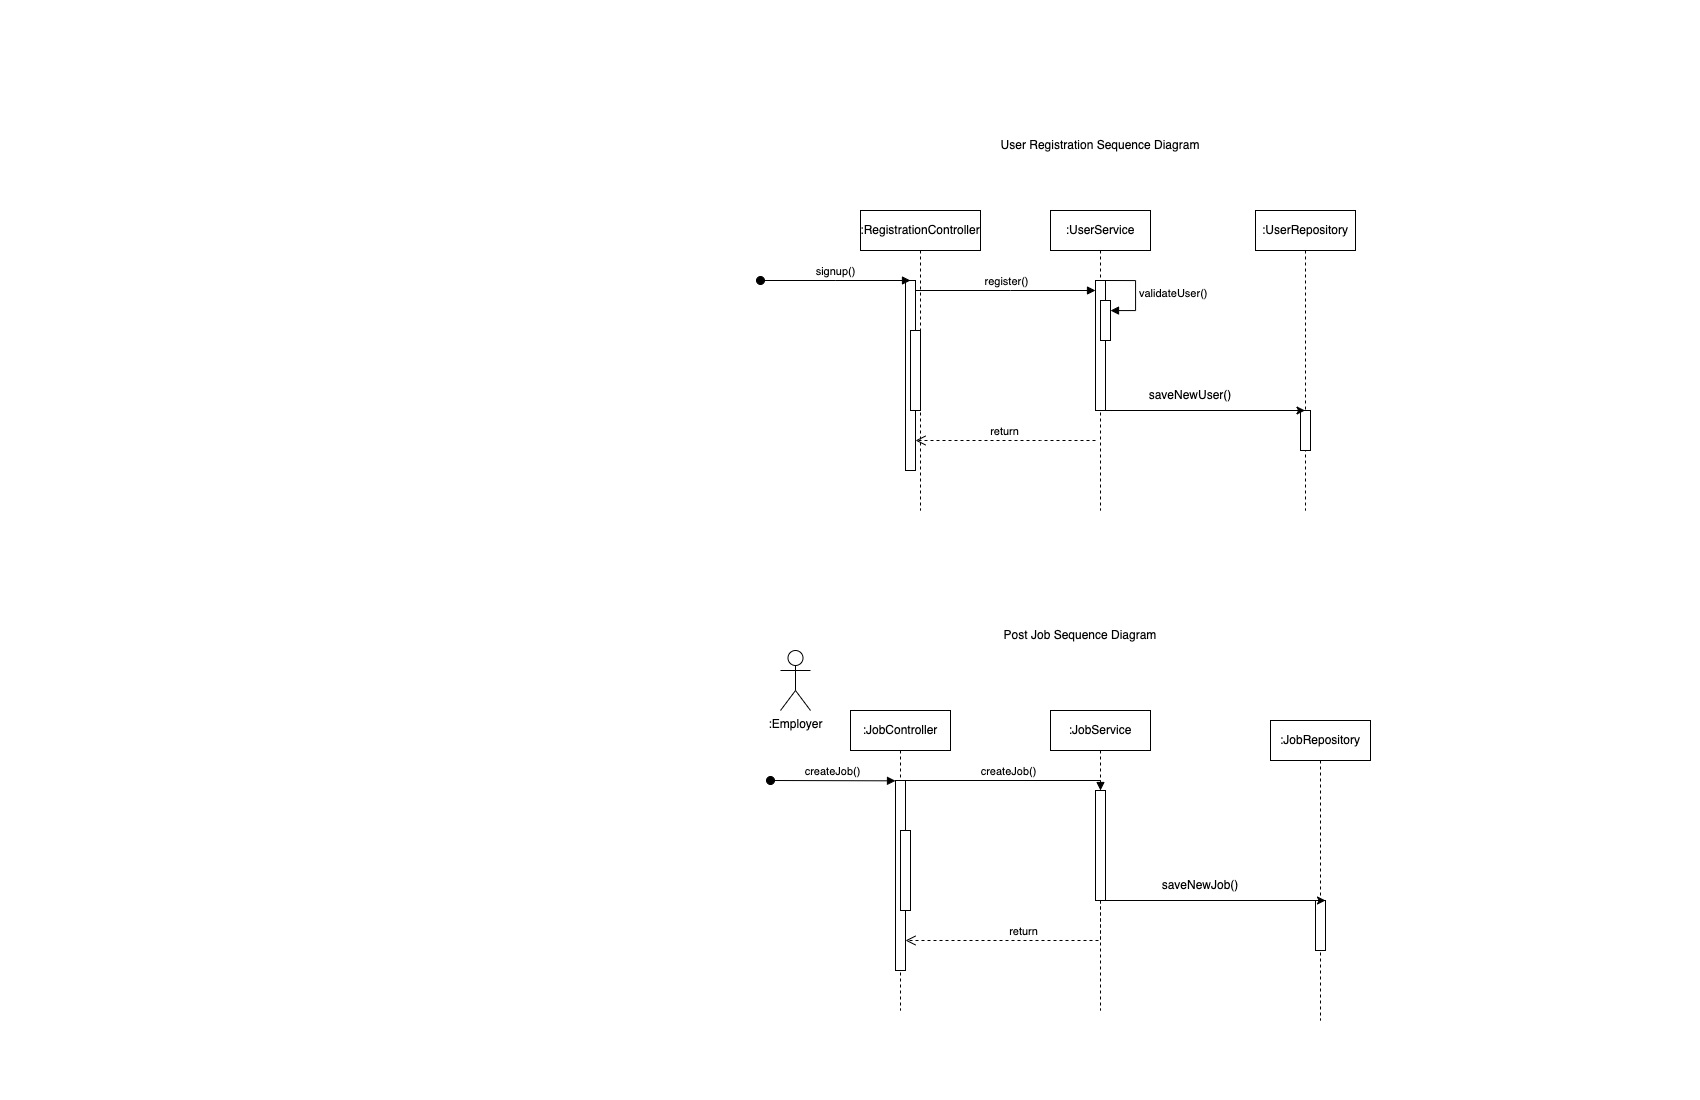

The diagram above was exported from draw.io. Its source (the exported page's mxGraphModel, read from the mxfile embedded in the PNG):
<mxGraphModel dx="2442" dy="1053" grid="1" gridSize="10" guides="1" tooltips="1" connect="1" arrows="1" fold="1" page="1" pageScale="1" pageWidth="850" pageHeight="1100" math="0" shadow="0">
  <root>
    <mxCell id="0" />
    <mxCell id="1" parent="0" />
    <mxCell id="YPZHFaRJqWU_4uBZjV1t-1" value=":RegistrationController" style="shape=umlLifeline;perimeter=lifelinePerimeter;whiteSpace=wrap;html=1;container=0;dropTarget=0;collapsible=0;recursiveResize=0;outlineConnect=0;portConstraint=eastwest;newEdgeStyle={&quot;edgeStyle&quot;:&quot;elbowEdgeStyle&quot;,&quot;elbow&quot;:&quot;vertical&quot;,&quot;curved&quot;:0,&quot;rounded&quot;:0};" parent="1" vertex="1">
      <mxGeometry x="10" y="210" width="120" height="300" as="geometry" />
    </mxCell>
    <mxCell id="YPZHFaRJqWU_4uBZjV1t-2" value="" style="html=1;points=[];perimeter=orthogonalPerimeter;outlineConnect=0;targetShapes=umlLifeline;portConstraint=eastwest;newEdgeStyle={&quot;edgeStyle&quot;:&quot;elbowEdgeStyle&quot;,&quot;elbow&quot;:&quot;vertical&quot;,&quot;curved&quot;:0,&quot;rounded&quot;:0};" parent="YPZHFaRJqWU_4uBZjV1t-1" vertex="1">
      <mxGeometry x="45" y="70" width="10" height="190" as="geometry" />
    </mxCell>
    <mxCell id="YPZHFaRJqWU_4uBZjV1t-3" value="" style="html=1;points=[];perimeter=orthogonalPerimeter;outlineConnect=0;targetShapes=umlLifeline;portConstraint=eastwest;newEdgeStyle={&quot;edgeStyle&quot;:&quot;elbowEdgeStyle&quot;,&quot;elbow&quot;:&quot;vertical&quot;,&quot;curved&quot;:0,&quot;rounded&quot;:0};" parent="YPZHFaRJqWU_4uBZjV1t-1" vertex="1">
      <mxGeometry x="50" y="120" width="10" height="80" as="geometry" />
    </mxCell>
    <mxCell id="YPZHFaRJqWU_4uBZjV1t-4" value=":UserService" style="shape=umlLifeline;perimeter=lifelinePerimeter;whiteSpace=wrap;html=1;container=0;dropTarget=0;collapsible=0;recursiveResize=0;outlineConnect=0;portConstraint=eastwest;newEdgeStyle={&quot;edgeStyle&quot;:&quot;elbowEdgeStyle&quot;,&quot;elbow&quot;:&quot;vertical&quot;,&quot;curved&quot;:0,&quot;rounded&quot;:0};" parent="1" vertex="1">
      <mxGeometry x="200" y="210" width="100" height="300" as="geometry" />
    </mxCell>
    <mxCell id="YPZHFaRJqWU_4uBZjV1t-5" value="" style="html=1;points=[];perimeter=orthogonalPerimeter;outlineConnect=0;targetShapes=umlLifeline;portConstraint=eastwest;newEdgeStyle={&quot;edgeStyle&quot;:&quot;elbowEdgeStyle&quot;,&quot;elbow&quot;:&quot;vertical&quot;,&quot;curved&quot;:0,&quot;rounded&quot;:0};" parent="YPZHFaRJqWU_4uBZjV1t-4" vertex="1">
      <mxGeometry x="45" y="70" width="10" height="130" as="geometry" />
    </mxCell>
    <mxCell id="YPZHFaRJqWU_4uBZjV1t-6" value="" style="html=1;points=[[0,0,0,0,5],[0,1,0,0,-5],[1,0,0,0,5],[1,1,0,0,-5]];perimeter=orthogonalPerimeter;outlineConnect=0;targetShapes=umlLifeline;portConstraint=eastwest;newEdgeStyle={&quot;curved&quot;:0,&quot;rounded&quot;:0};" parent="YPZHFaRJqWU_4uBZjV1t-4" vertex="1">
      <mxGeometry x="50" y="90" width="10" height="40" as="geometry" />
    </mxCell>
    <mxCell id="YPZHFaRJqWU_4uBZjV1t-7" value="validateUser()" style="html=1;align=left;spacingLeft=2;endArrow=block;rounded=0;edgeStyle=orthogonalEdgeStyle;curved=0;rounded=0;" parent="YPZHFaRJqWU_4uBZjV1t-4" target="YPZHFaRJqWU_4uBZjV1t-6" edge="1">
      <mxGeometry relative="1" as="geometry">
        <mxPoint x="55" y="70" as="sourcePoint" />
        <Array as="points">
          <mxPoint x="85" y="100" />
        </Array>
      </mxGeometry>
    </mxCell>
    <mxCell id="YPZHFaRJqWU_4uBZjV1t-8" value="register()" style="html=1;verticalAlign=bottom;endArrow=block;edgeStyle=elbowEdgeStyle;elbow=horizontal;curved=0;rounded=0;" parent="1" source="YPZHFaRJqWU_4uBZjV1t-2" target="YPZHFaRJqWU_4uBZjV1t-5" edge="1">
      <mxGeometry relative="1" as="geometry">
        <mxPoint x="175" y="300" as="sourcePoint" />
        <Array as="points">
          <mxPoint x="160" y="290" />
        </Array>
      </mxGeometry>
    </mxCell>
    <mxCell id="YPZHFaRJqWU_4uBZjV1t-9" value="return" style="html=1;verticalAlign=bottom;endArrow=open;dashed=1;endSize=8;edgeStyle=elbowEdgeStyle;elbow=vertical;curved=0;rounded=0;" parent="1" edge="1">
      <mxGeometry relative="1" as="geometry">
        <mxPoint x="65" y="440" as="targetPoint" />
        <Array as="points">
          <mxPoint x="190" y="440" />
        </Array>
        <mxPoint x="245" y="440" as="sourcePoint" />
      </mxGeometry>
    </mxCell>
    <mxCell id="YPZHFaRJqWU_4uBZjV1t-10" value=":UserRepository" style="shape=umlLifeline;perimeter=lifelinePerimeter;whiteSpace=wrap;html=1;container=0;dropTarget=0;collapsible=0;recursiveResize=0;outlineConnect=0;portConstraint=eastwest;newEdgeStyle={&quot;edgeStyle&quot;:&quot;elbowEdgeStyle&quot;,&quot;elbow&quot;:&quot;vertical&quot;,&quot;curved&quot;:0,&quot;rounded&quot;:0};" parent="1" vertex="1">
      <mxGeometry x="405" y="210" width="100" height="300" as="geometry" />
    </mxCell>
    <mxCell id="YPZHFaRJqWU_4uBZjV1t-11" value="" style="html=1;points=[];perimeter=orthogonalPerimeter;outlineConnect=0;targetShapes=umlLifeline;portConstraint=eastwest;newEdgeStyle={&quot;edgeStyle&quot;:&quot;elbowEdgeStyle&quot;,&quot;elbow&quot;:&quot;vertical&quot;,&quot;curved&quot;:0,&quot;rounded&quot;:0};" parent="YPZHFaRJqWU_4uBZjV1t-10" vertex="1">
      <mxGeometry x="45" y="200" width="10" height="40" as="geometry" />
    </mxCell>
    <mxCell id="YPZHFaRJqWU_4uBZjV1t-12" value="" style="edgeStyle=none;orthogonalLoop=1;jettySize=auto;html=1;rounded=0;" parent="1" target="YPZHFaRJqWU_4uBZjV1t-10" edge="1">
      <mxGeometry width="100" relative="1" as="geometry">
        <mxPoint x="260" y="410" as="sourcePoint" />
        <mxPoint x="360" y="410" as="targetPoint" />
        <Array as="points">
          <mxPoint x="250" y="410" />
        </Array>
      </mxGeometry>
    </mxCell>
    <mxCell id="YPZHFaRJqWU_4uBZjV1t-13" value="saveNewUser()" style="text;html=1;align=center;verticalAlign=middle;whiteSpace=wrap;rounded=0;" parent="1" vertex="1">
      <mxGeometry x="310" y="380" width="60" height="30" as="geometry" />
    </mxCell>
    <mxCell id="YPZHFaRJqWU_4uBZjV1t-14" value="signup()" style="html=1;verticalAlign=bottom;startArrow=oval;endArrow=block;startSize=8;edgeStyle=elbowEdgeStyle;elbow=horizontal;curved=0;rounded=0;" parent="1" edge="1">
      <mxGeometry relative="1" as="geometry">
        <mxPoint x="-90" y="280" as="sourcePoint" />
        <mxPoint x="60" y="280" as="targetPoint" />
      </mxGeometry>
    </mxCell>
    <mxCell id="YPZHFaRJqWU_4uBZjV1t-15" value=":JobController" style="shape=umlLifeline;perimeter=lifelinePerimeter;whiteSpace=wrap;html=1;container=0;dropTarget=0;collapsible=0;recursiveResize=0;outlineConnect=0;portConstraint=eastwest;newEdgeStyle={&quot;edgeStyle&quot;:&quot;elbowEdgeStyle&quot;,&quot;elbow&quot;:&quot;vertical&quot;,&quot;curved&quot;:0,&quot;rounded&quot;:0};" parent="1" vertex="1">
      <mxGeometry y="710" width="100" height="300" as="geometry" />
    </mxCell>
    <mxCell id="YPZHFaRJqWU_4uBZjV1t-16" value="" style="html=1;points=[];perimeter=orthogonalPerimeter;outlineConnect=0;targetShapes=umlLifeline;portConstraint=eastwest;newEdgeStyle={&quot;edgeStyle&quot;:&quot;elbowEdgeStyle&quot;,&quot;elbow&quot;:&quot;vertical&quot;,&quot;curved&quot;:0,&quot;rounded&quot;:0};" parent="YPZHFaRJqWU_4uBZjV1t-15" vertex="1">
      <mxGeometry x="45" y="70" width="10" height="190" as="geometry" />
    </mxCell>
    <mxCell id="YPZHFaRJqWU_4uBZjV1t-17" value="createJob()" style="html=1;verticalAlign=bottom;startArrow=oval;endArrow=block;startSize=8;edgeStyle=elbowEdgeStyle;elbow=vertical;curved=0;rounded=0;" parent="YPZHFaRJqWU_4uBZjV1t-15" target="YPZHFaRJqWU_4uBZjV1t-16" edge="1">
      <mxGeometry relative="1" as="geometry">
        <mxPoint x="-80" y="70" as="sourcePoint" />
      </mxGeometry>
    </mxCell>
    <mxCell id="YPZHFaRJqWU_4uBZjV1t-18" value="" style="html=1;points=[];perimeter=orthogonalPerimeter;outlineConnect=0;targetShapes=umlLifeline;portConstraint=eastwest;newEdgeStyle={&quot;edgeStyle&quot;:&quot;elbowEdgeStyle&quot;,&quot;elbow&quot;:&quot;vertical&quot;,&quot;curved&quot;:0,&quot;rounded&quot;:0};" parent="YPZHFaRJqWU_4uBZjV1t-15" vertex="1">
      <mxGeometry x="50" y="120" width="10" height="80" as="geometry" />
    </mxCell>
    <mxCell id="YPZHFaRJqWU_4uBZjV1t-19" value=":JobService" style="shape=umlLifeline;perimeter=lifelinePerimeter;whiteSpace=wrap;html=1;container=0;dropTarget=0;collapsible=0;recursiveResize=0;outlineConnect=0;portConstraint=eastwest;newEdgeStyle={&quot;edgeStyle&quot;:&quot;elbowEdgeStyle&quot;,&quot;elbow&quot;:&quot;vertical&quot;,&quot;curved&quot;:0,&quot;rounded&quot;:0};" parent="1" vertex="1">
      <mxGeometry x="200" y="710" width="100" height="300" as="geometry" />
    </mxCell>
    <mxCell id="YPZHFaRJqWU_4uBZjV1t-20" value="" style="html=1;points=[];perimeter=orthogonalPerimeter;outlineConnect=0;targetShapes=umlLifeline;portConstraint=eastwest;newEdgeStyle={&quot;edgeStyle&quot;:&quot;elbowEdgeStyle&quot;,&quot;elbow&quot;:&quot;vertical&quot;,&quot;curved&quot;:0,&quot;rounded&quot;:0};" parent="YPZHFaRJqWU_4uBZjV1t-19" vertex="1">
      <mxGeometry x="45" y="80" width="10" height="110" as="geometry" />
    </mxCell>
    <mxCell id="YPZHFaRJqWU_4uBZjV1t-21" value="createJob()" style="html=1;verticalAlign=bottom;endArrow=block;edgeStyle=elbowEdgeStyle;elbow=vertical;curved=0;rounded=0;" parent="1" source="YPZHFaRJqWU_4uBZjV1t-16" target="YPZHFaRJqWU_4uBZjV1t-20" edge="1">
      <mxGeometry relative="1" as="geometry">
        <mxPoint x="175" y="790" as="sourcePoint" />
        <Array as="points">
          <mxPoint x="160" y="780" />
        </Array>
      </mxGeometry>
    </mxCell>
    <mxCell id="YPZHFaRJqWU_4uBZjV1t-22" value="return" style="html=1;verticalAlign=bottom;endArrow=open;dashed=1;endSize=8;edgeStyle=elbowEdgeStyle;elbow=vertical;curved=0;rounded=0;" parent="1" source="YPZHFaRJqWU_4uBZjV1t-20" target="YPZHFaRJqWU_4uBZjV1t-16" edge="1">
      <mxGeometry relative="1" as="geometry">
        <mxPoint x="175" y="865" as="targetPoint" />
        <Array as="points">
          <mxPoint x="170" y="940" />
        </Array>
      </mxGeometry>
    </mxCell>
    <mxCell id="YPZHFaRJqWU_4uBZjV1t-23" value=":JobRepository" style="shape=umlLifeline;perimeter=lifelinePerimeter;whiteSpace=wrap;html=1;container=0;dropTarget=0;collapsible=0;recursiveResize=0;outlineConnect=0;portConstraint=eastwest;newEdgeStyle={&quot;edgeStyle&quot;:&quot;elbowEdgeStyle&quot;,&quot;elbow&quot;:&quot;vertical&quot;,&quot;curved&quot;:0,&quot;rounded&quot;:0};" parent="1" vertex="1">
      <mxGeometry x="420" y="720" width="100" height="300" as="geometry" />
    </mxCell>
    <mxCell id="YPZHFaRJqWU_4uBZjV1t-24" value="" style="html=1;points=[];perimeter=orthogonalPerimeter;outlineConnect=0;targetShapes=umlLifeline;portConstraint=eastwest;newEdgeStyle={&quot;edgeStyle&quot;:&quot;elbowEdgeStyle&quot;,&quot;elbow&quot;:&quot;vertical&quot;,&quot;curved&quot;:0,&quot;rounded&quot;:0};" parent="YPZHFaRJqWU_4uBZjV1t-23" vertex="1">
      <mxGeometry x="45" y="180" width="10" height="50" as="geometry" />
    </mxCell>
    <mxCell id="YPZHFaRJqWU_4uBZjV1t-25" value=":Employer" style="shape=umlActor;verticalLabelPosition=bottom;verticalAlign=top;html=1;outlineConnect=0;" parent="1" vertex="1">
      <mxGeometry x="-70" y="650" width="30" height="60" as="geometry" />
    </mxCell>
    <mxCell id="YPZHFaRJqWU_4uBZjV1t-26" value="" style="endArrow=classic;html=1;rounded=0;" parent="1" edge="1">
      <mxGeometry width="50" height="50" relative="1" as="geometry">
        <mxPoint x="245" y="900" as="sourcePoint" />
        <mxPoint x="475" y="900" as="targetPoint" />
        <Array as="points">
          <mxPoint x="355.5" y="900" />
        </Array>
      </mxGeometry>
    </mxCell>
    <mxCell id="YPZHFaRJqWU_4uBZjV1t-27" value="saveNewJob()" style="text;html=1;align=center;verticalAlign=middle;whiteSpace=wrap;rounded=0;" parent="1" vertex="1">
      <mxGeometry x="320" y="870" width="60" height="30" as="geometry" />
    </mxCell>
    <mxCell id="YPZHFaRJqWU_4uBZjV1t-28" value="Post Job Sequence Diagram" style="text;html=1;align=center;verticalAlign=middle;whiteSpace=wrap;rounded=0;" parent="1" vertex="1">
      <mxGeometry x="120" y="620" width="220" height="30" as="geometry" />
    </mxCell>
    <mxCell id="YPZHFaRJqWU_4uBZjV1t-29" value="User Registration Sequence Diagram" style="text;html=1;align=center;verticalAlign=middle;whiteSpace=wrap;rounded=0;" parent="1" vertex="1">
      <mxGeometry x="140" y="130" width="220" height="30" as="geometry" />
    </mxCell>
  </root>
</mxGraphModel>